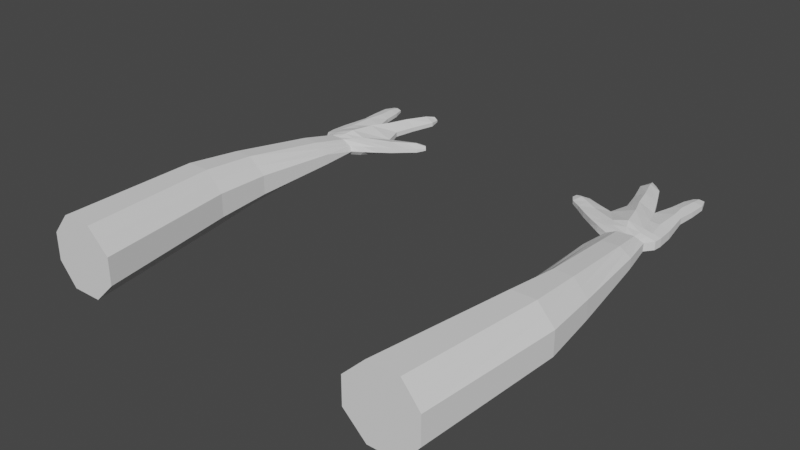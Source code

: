 # Source: Arms.blend  (saved by Blender 2.81.16; exported with 4.5.12 LTS)
import bpy
from mathutils import Matrix  # noqa: F401  (used for matrix-valued properties, if any)

bpy.ops.wm.read_factory_settings(use_empty=True)
scene = bpy.context.scene
scene.name = 'Scene'

# ---- collections
col_collection = bpy.data.collections.new('Collection'); scene.collection.children.link(col_collection)

# ---- world
world_world = bpy.data.worlds.new('World'); scene.world = world_world
world_world.use_nodes = True; world_world.node_tree.nodes.clear()
_N = world_world.node_tree.nodes; _L = world_world.node_tree.links
n0 = _N.new('ShaderNodeOutputWorld'); n0.name = 'World Output'; n0.location = (300, 300)
n1 = _N.new('ShaderNodeBackground'); n1.name = 'Background'; n1.location = (10, 300)
n1.inputs[0].default_value = (0.05088, 0.05088, 0.05088, 1.0)
_L.new(n1.outputs[0], n0.inputs[0])
n0.is_active_output = True
world_world.color = (0.05088, 0.05088, 0.05088)
world_world.use_sun_shadow = False
world_world.sun_shadow_jitter_overblur = 0.0

# ---- meshes
me_cube_001 = bpy.data.meshes.new('Cube.001')
me_cube_001.from_pydata([(-1.11, 0.02339, -0.3842), (-1.11, 0.02339, 0.3842), (-0.5718, 6.336, -0.1832), (-0.5718, 6.336, 0.09527), (0.7909, 0.02339, -0.3842), (0.7909, 0.02339, 0.3842), (1.589, 6.131, 0.09527), (-0.7849, -4.63, -0.4382), (-0.7849, -4.63, 0.4382), (1.496, -4.63, 0.4382), (1.496, -4.63, -0.4382), (-0.9252, 1.823, -0.3133), (-0.9252, 1.823, 0.3133), (0.7059, 1.823, -0.3133), (0.7059, 1.823, 0.3133), (-0.5611, 4.646, 0.1692), (0.8565, 4.511, -0.1692), (-0.5611, 4.646, -0.1692), (0.8565, 4.511, 0.1692), (1.589, 6.131, -0.09527), (-0.3314, 5.775, -0.1749), (0.8088, 5.666, 0.08706), (-0.3314, 5.775, 0.08706), (0.9019, 5.658, -0.08706), (-0.5459, 6.915, 0.09043), (-0.5459, 6.915, -0.1783), (1.998, 6.412, -0.09043), (1.998, 6.412, 0.09043), (2.834, 7.181, 0.02791), (2.687, 7.353, 0.0492), (0.9027, 6.196, -0.2716), (1.415, 6.998, 0.04603), (1.415, 6.998, -0.1339), (0.4854, 5.697, -0.3145), (0.4854, 5.697, 0.2266), (0.3497, 4.559, 0.4402), (0.3497, 4.559, -0.4402), (0.1383, 1.823, -0.8155), (0.1383, 1.823, 0.8155), (0.7736, -4.63, 1.141), (0.7736, -4.63, -1.141), (0.2129, 0.02339, 1.0), (0.2129, 0.02339, -1.0), (0.9027, 6.196, 0.2479), (2.834, 7.181, -0.02791), (2.687, 7.353, -0.0492), (-0.4193, 7.837, 0.09043), (-0.4193, 7.837, -0.1158), (1.216, 7.608, -0.09457), (1.216, 7.608, 0.06921), (-0.5601, 0.02339, 1.0), (-0.2146, -4.63, 1.141), (-0.4678, 1.823, -0.8155), (-0.2115, 4.613, -0.4402), (-0.04246, 5.747, -0.3145), (0.1274, 6.969, -0.2206), (-0.04246, 5.747, 0.2266), (-0.2115, 4.613, 0.4402), (-0.5601, 0.02339, -1.0), (-0.03151, 6.285, 0.2479), (-0.03151, 6.285, -0.2332), (-0.4678, 1.823, 0.8155), (0.1274, 6.969, 0.1692), (-0.2146, -4.63, -1.141), (0.3654, 7.688, -0.08668), (0.3654, 7.688, 0.06132), (1.534, 9.461, 0.01962), (1.534, 9.461, -0.04497), (1.263, 9.487, 0.01962), (1.263, 9.487, -0.04497), (-0.3905, 9.391, 0.03715), (-0.3905, 9.391, -0.0625), (-0.06054, 9.359, -0.05219), (-0.06054, 9.359, 0.02684), (0.1618, 8.38, -0.08229), (0.1618, 8.38, 0.05693), (-0.4804, 8.441, -0.1042), (-0.4804, 8.441, 0.07881), (1.377, 8.339, 0.06044), (0.6565, 8.407, 0.06044), (0.6565, 8.407, -0.08579), (1.377, 8.339, -0.08579), (2.352, 6.691, -0.07365), (2.352, 6.691, 0.07365), (1.97, 7.171, 0.06933), (1.97, 7.171, -0.06933), (-0.8349, 0.02339, 0.6921), (-0.4997, -4.63, 0.7894), (-0.6965, 1.823, -0.5644), (-0.3863, 4.629, -0.3047), (-0.1869, 5.761, -0.2447), (-0.2092, 6.942, -0.2508), (-0.3017, 6.311, -0.2595), (-0.1065, 7.799, -0.1882), (-0.1869, 5.761, 0.1568), (-0.3863, 4.629, 0.3047), (-0.8349, 0.02339, -0.6921), (-0.3017, 6.311, 0.1716), (-0.6965, 1.823, 0.5644), (-0.2092, 6.942, 0.1629), (-0.4997, -4.63, -0.7894), (-0.2124, 7.809, 0.1629), (-0.2255, 9.375, -0.09227), (-0.2255, 9.375, 0.06691), (-0.1593, 8.411, 0.142), (-0.1593, 8.411, -0.1673), (0.2215, 5.722, 0.2266), (0.0691, 4.586, 0.4402), (-0.08879, 0.02339, -1.0), (0.4356, 6.241, 0.3738), (-0.1648, 1.823, 0.8155), (0.6148, 6.981, 0.3612), (0.2795, -4.63, -1.141), (0.8533, 7.642, 0.3083), (-0.08879, 0.02339, 1.0), (0.2795, -4.63, 1.141), (-0.1648, 1.823, -0.8155), (0.0691, 4.586, -0.4402), (0.2215, 5.722, -0.3145), (0.5333, 6.989, -0.2267), (0.3484, 6.249, -0.2332), (0.7908, 7.648, -0.1322), (1.399, 9.474, 0.1095), (1.399, 9.474, -0.0823), (1.017, 8.373, -0.125), (1.047, 8.373, 0.2698), (1.598, 9.107, 0.05556), (1.598, 9.107, -0.08092), (0.9841, 9.165, 0.05556), (0.9841, 9.165, -0.08092), (1.291, 9.136, -0.1076), (1.291, 9.136, 0.2002), (0.0627, 8.98, -0.07315), (-0.5048, 9.034, -0.09151), (0.0627, 8.98, 0.0478), (-0.5048, 9.034, 0.06616), (-0.2211, 9.007, 0.1192), (-0.2211, 9.007, -0.1445), (1.236, 5.882, -0.09116), (0.751, 5.941, -0.2609), (-0.5422, 6.064, 0.09116), (-0.5422, 6.064, -0.179), (1.184, 5.887, 0.09116), (0.751, 5.941, 0.2373), (-0.07422, 6.02, -0.2786), (-0.07422, 6.02, 0.2373), (-0.3082, 6.042, -0.2521), (-0.3082, 6.042, 0.1642), (0.3384, 5.981, 0.3002), (0.28, 5.986, -0.29), (1.246, 6.164, 0.1716), (0.5019, 0.02339, -0.6921), (1.135, -4.63, -0.7894), (0.4221, 1.823, 0.5644), (0.6031, 4.535, 0.3047), (0.6471, 5.682, 0.1568), (1.763, 6.682, 0.1629), (2.761, 7.267, -0.07503), (2.761, 7.267, 0.07503), (1.763, 6.682, -0.2508), (0.6937, 5.677, -0.2447), (0.6031, 4.535, -0.3047), (0.4221, 1.823, -0.5644), (1.135, -4.63, 0.7894), (1.246, 6.164, -0.2595), (0.5019, 0.02339, 0.6921), (2.161, 6.931, -0.1629), (2.161, 6.931, 0.1629), (1.036, 5.914, 0.1642), (1.062, 5.912, -0.2521), (2.666, 6.913, -0.0561), (2.326, 7.322, -0.06933), (2.666, 6.913, 0.0561), (2.326, 7.322, 0.06933), (2.496, 7.118, -0.1629), (2.496, 7.118, 0.1629)], [], [(150, 6, 27, 156), (13, 14, 5, 4), (4, 5, 9, 10), (162, 13, 4, 151), (98, 12, 1, 86), (100, 87, 8, 7), (1, 0, 7, 8), (151, 4, 10, 152), (86, 1, 8, 87), (95, 15, 12, 98), (161, 16, 13, 162), (16, 18, 14, 13), (0, 1, 12, 11), (23, 21, 18, 16), (160, 23, 16, 161), (94, 22, 15, 95), (11, 12, 15, 17), (141, 140, 3, 2), (17, 15, 22, 20), (147, 140, 22, 94), (169, 138, 23, 160), (138, 142, 21, 23), (91, 25, 47, 93), (2, 3, 24, 25), (6, 19, 26, 27), (92, 2, 25, 91), (175, 172, 28, 158), (158, 28, 44, 157), (174, 171, 45, 157), (172, 170, 44, 28), (165, 41, 39, 163), (116, 37, 42, 108), (118, 33, 36, 117), (109, 43, 31, 111), (149, 139, 33, 118), (164, 30, 32, 159), (168, 143, 34, 155), (117, 36, 37, 116), (154, 35, 38, 153), (108, 42, 40, 112), (153, 38, 41, 165), (155, 34, 35, 154), (152, 163, 39, 40), (171, 173, 29, 45), (131, 126, 66, 122), (111, 31, 49, 113), (25, 24, 46, 47), (31, 32, 48, 49), (99, 62, 65, 101), (134, 132, 72, 73), (96, 58, 63, 100), (89, 53, 52, 88), (146, 144, 54, 90), (97, 59, 62, 99), (90, 54, 53, 89), (88, 52, 58, 96), (120, 60, 55, 119), (119, 55, 64, 121), (148, 145, 56, 106), (106, 56, 57, 107), (107, 57, 61, 110), (114, 50, 51, 115), (112, 115, 51, 63), (110, 61, 50, 114), (123, 122, 66, 67), (129, 128, 68, 69), (126, 127, 67, 66), (130, 129, 69, 123), (102, 103, 73, 72), (137, 133, 71, 102), (136, 134, 73, 103), (133, 135, 70, 71), (47, 46, 77, 76), (101, 65, 75, 104), (93, 47, 76, 105), (65, 64, 74, 75), (121, 64, 80, 124), (49, 48, 81, 78), (64, 65, 79, 80), (113, 49, 78, 125), (32, 31, 84, 85), (27, 26, 82, 83), (159, 32, 85, 166), (156, 27, 83, 167), (64, 93, 105, 74), (46, 101, 104, 77), (135, 136, 103, 70), (132, 137, 102, 72), (71, 70, 103, 102), (11, 88, 96, 0), (20, 90, 89, 17), (3, 97, 99, 24), (141, 146, 90, 20), (17, 89, 88, 11), (0, 96, 100, 7), (24, 99, 101, 46), (60, 92, 91, 55), (55, 91, 93, 64), (145, 147, 94, 56), (56, 94, 95, 57), (57, 95, 98, 61), (50, 86, 87, 51), (63, 51, 87, 100), (61, 98, 86, 50), (65, 113, 125, 79), (48, 121, 124, 81), (127, 130, 123, 67), (69, 68, 122, 123), (38, 110, 114, 41), (40, 39, 115, 112), (41, 114, 115, 39), (35, 107, 110, 38), (34, 106, 107, 35), (143, 148, 106, 34), (32, 119, 121, 48), (30, 120, 119, 32), (62, 111, 113, 65), (128, 131, 122, 68), (58, 108, 112, 63), (53, 117, 116, 52), (144, 149, 118, 54), (59, 109, 111, 62), (54, 118, 117, 53), (52, 116, 108, 58), (79, 125, 131, 128), (81, 124, 130, 127), (124, 80, 129, 130), (78, 81, 127, 126), (80, 79, 128, 129), (125, 78, 126, 131), (74, 105, 137, 132), (77, 104, 136, 135), (76, 77, 135, 133), (104, 75, 134, 136), (105, 76, 133, 137), (75, 74, 132, 134), (60, 120, 149, 144), (43, 109, 148, 143), (59, 97, 147, 145), (2, 92, 146, 141), (109, 59, 145, 148), (92, 60, 144, 146), (150, 43, 143, 168), (120, 30, 139, 149), (19, 6, 142, 138), (164, 19, 138, 169), (97, 3, 140, 147), (20, 22, 140, 141), (30, 164, 169, 139), (6, 150, 168, 142), (31, 156, 167, 84), (26, 159, 166, 82), (10, 9, 163, 152), (21, 155, 154, 18), (14, 153, 165, 5), (18, 154, 153, 14), (142, 168, 155, 21), (19, 164, 159, 26), (5, 165, 163, 9), (170, 174, 157, 44), (29, 158, 157, 45), (173, 175, 158, 29), (139, 169, 160, 33), (33, 160, 161, 36), (36, 161, 162, 37), (42, 151, 152, 40), (37, 162, 151, 42), (43, 150, 156, 31), (84, 167, 175, 173), (82, 166, 174, 170), (85, 84, 173, 171), (83, 82, 170, 172), (166, 85, 171, 174), (167, 83, 172, 175)])
_uv = me_cube_001.uv_layers.new(name='UVMap')
_uv.uv.foreach_set('vector', [0.6647, 0.5273, 0.625, 0.5273, 0.625, 0.5, 0.6875, 0.5, 0.375, 0.7042, 0.625, 0.7042, 0.625, 0.75, 0.375, 0.75, 0.375, 0.75, 0.625, 0.75, 0.625, 0.75, 0.375, 0.75, 0.3125, 0.7042, 0.375, 0.7042, 0.375, 0.75, 0.3125, 0.75, 0.8437, 0.7042, 0.875, 0.7042, 0.875, 0.75, 0.8437, 0.75, 0.375, 0.9688, 0.625, 0.9688, 0.625, 1.0, 0.375, 1.0, 0.625, 0.0, 0.375, 0.0, 0.375, 0.0, 0.625, 0.0, 0.3125, 0.75, 0.375, 0.75, 0.375, 0.75, 0.3125, 0.75, 0.8437, 0.75, 0.875, 0.75, 0.875, 0.75, 0.8437, 0.75, 0.8438, 0.5546, 0.875, 0.5546, 0.875, 0.7042, 0.8437, 0.7042, 0.3297, 0.5546, 0.375, 0.5546, 0.375, 0.7042, 0.3125, 0.7042, 0.375, 0.5546, 0.625, 0.5546, 0.625, 0.7042, 0.375, 0.7042, 0.375, 0.0, 0.625, 0.0, 0.625, 0.04579, 0.375, 0.04579, 0.375, 0.5409, 0.625, 0.5409, 0.625, 0.5546, 0.375, 0.5546, 0.3353, 0.5409, 0.375, 0.5409, 0.375, 0.5546, 0.3297, 0.5546, 0.8438, 0.5409, 0.875, 0.5409, 0.875, 0.5546, 0.8438, 0.5546, 0.375, 0.04579, 0.625, 0.04579, 0.625, 0.1954, 0.375, 0.1954, 0.375, 0.2159, 0.625, 0.2159, 0.625, 0.2227, 0.375, 0.2227, 0.375, 0.1954, 0.625, 0.1954, 0.625, 0.2091, 0.375, 0.2091, 0.8437, 0.5341, 0.875, 0.5341, 0.875, 0.5409, 0.8438, 0.5409, 0.3353, 0.5341, 0.375, 0.5341, 0.375, 0.5409, 0.3353, 0.5409, 0.375, 0.5341, 0.625, 0.5341, 0.625, 0.5409, 0.375, 0.5409, 0.1562, 0.5, 0.125, 0.5, 0.125, 0.5, 0.1562, 0.5, 0.375, 0.2227, 0.625, 0.2227, 0.625, 0.25, 0.375, 0.25, 0.625, 0.5273, 0.375, 0.5273, 0.375, 0.5, 0.625, 0.5, 0.1562, 0.5273, 0.125, 0.5273, 0.125, 0.5, 0.1562, 0.5, 0.6875, 0.5, 0.625, 0.5, 0.625, 0.5, 0.6875, 0.5, 0.6875, 0.5, 0.625, 0.5, 0.375, 0.5, 0.3125, 0.5, 0.3125, 0.5, 0.25, 0.5, 0.25, 0.5, 0.3125, 0.5, 0.625, 0.5, 0.375, 0.5, 0.375, 0.5, 0.625, 0.5, 0.6875, 0.75, 0.75, 0.75, 0.75, 0.75, 0.6875, 0.75, 0.2187, 0.7042, 0.25, 0.7042, 0.25, 0.75, 0.2187, 0.75, 0.2415, 0.5409, 0.2956, 0.5409, 0.2845, 0.5546, 0.236, 0.5546, 0.7585, 0.5273, 0.7044, 0.5273, 0.75, 0.5, 0.7812, 0.5, 0.2415, 0.5341, 0.2956, 0.5341, 0.2956, 0.5409, 0.2415, 0.5409, 0.3353, 0.5273, 0.2956, 0.5273, 0.25, 0.5, 0.3125, 0.5, 0.6647, 0.5341, 0.7044, 0.5341, 0.7044, 0.5409, 0.6647, 0.5409, 0.236, 0.5546, 0.2845, 0.5546, 0.25, 0.7042, 0.2187, 0.7042, 0.6703, 0.5546, 0.7155, 0.5546, 0.75, 0.7042, 0.6875, 0.7042, 0.2187, 0.75, 0.25, 0.75, 0.25, 0.75, 0.2188, 0.75, 0.6875, 0.7042, 0.75, 0.7042, 0.75, 0.75, 0.6875, 0.75, 0.6647, 0.5409, 0.7044, 0.5409, 0.7155, 0.5546, 0.6703, 0.5546, 0.375, 0.8125, 0.625, 0.8125, 0.625, 0.875, 0.375, 0.875, 0.25, 0.5, 0.75, 0.5, 0.75, 0.5, 0.25, 0.5, 0.7812, 0.5, 0.75, 0.5, 0.75, 0.5, 0.7812, 0.5, 0.7812, 0.5, 0.75, 0.5, 0.75, 0.5, 0.7812, 0.5, 0.375, 0.25, 0.625, 0.25, 0.625, 0.25, 0.375, 0.25, 0.75, 0.5, 0.25, 0.5, 0.25, 0.5, 0.75, 0.5, 0.8438, 0.5, 0.8125, 0.5, 0.8125, 0.5, 0.8437, 0.5, 0.8125, 0.5, 0.1875, 0.5, 0.1875, 0.5, 0.8125, 0.5, 0.1562, 0.75, 0.1875, 0.75, 0.1875, 0.75, 0.1562, 0.75, 0.1562, 0.5546, 0.1875, 0.5546, 0.1875, 0.7042, 0.1563, 0.7042, 0.1562, 0.5341, 0.1875, 0.5341, 0.1875, 0.5409, 0.1562, 0.5409, 0.8437, 0.5273, 0.8125, 0.5273, 0.8125, 0.5, 0.8438, 0.5, 0.1562, 0.5409, 0.1875, 0.5409, 0.1875, 0.5546, 0.1562, 0.5546, 0.1563, 0.7042, 0.1875, 0.7042, 0.1875, 0.75, 0.1562, 0.75, 0.2415, 0.5273, 0.1875, 0.5273, 0.1875, 0.5, 0.2187, 0.5, 0.2187, 0.5, 0.1875, 0.5, 0.1875, 0.5, 0.2188, 0.5, 0.7585, 0.5341, 0.8125, 0.5341, 0.8125, 0.5409, 0.7585, 0.5409, 0.7585, 0.5409, 0.8125, 0.5409, 0.8125, 0.5546, 0.764, 0.5546, 0.764, 0.5546, 0.8125, 0.5546, 0.8125, 0.7042, 0.7812, 0.7042, 0.7813, 0.75, 0.8125, 0.75, 0.8125, 0.75, 0.7812, 0.75, 0.375, 0.9062, 0.625, 0.9062, 0.625, 0.9375, 0.375, 0.9375, 0.7812, 0.7042, 0.8125, 0.7042, 0.8125, 0.75, 0.7813, 0.75, 0.2188, 0.5, 0.7812, 0.5, 0.75, 0.5, 0.25, 0.5, 0.1875, 0.5, 0.8125, 0.5, 0.8125, 0.5, 0.1875, 0.5, 0.75, 0.5, 0.25, 0.5, 0.25, 0.5, 0.75, 0.5, 0.2188, 0.5, 0.1875, 0.5, 0.1875, 0.5, 0.2188, 0.5, 0.1562, 0.5, 0.8437, 0.5, 0.8125, 0.5, 0.1875, 0.5, 0.1562, 0.5, 0.125, 0.5, 0.125, 0.5, 0.1562, 0.5, 0.8438, 0.5, 0.8125, 0.5, 0.8125, 0.5, 0.8437, 0.5, 0.375, 0.25, 0.625, 0.25, 0.625, 0.25, 0.375, 0.25, 0.375, 0.25, 0.625, 0.25, 0.625, 0.25, 0.375, 0.25, 0.8437, 0.5, 0.8125, 0.5, 0.8125, 0.5, 0.8438, 0.5, 0.1562, 0.5, 0.125, 0.5, 0.125, 0.5, 0.1563, 0.5, 0.8125, 0.5, 0.1875, 0.5, 0.1875, 0.5, 0.8125, 0.5, 0.2188, 0.5, 0.1875, 0.5, 0.1875, 0.5, 0.2188, 0.5, 0.75, 0.5, 0.25, 0.5, 0.25, 0.5, 0.75, 0.5, 0.1875, 0.5, 0.8125, 0.5, 0.8125, 0.5, 0.1875, 0.5, 0.7812, 0.5, 0.75, 0.5, 0.75, 0.5, 0.7812, 0.5, 0.25, 0.5, 0.75, 0.5, 0.75, 0.5, 0.25, 0.5, 0.625, 0.5, 0.375, 0.5, 0.375, 0.5, 0.625, 0.5, 0.3125, 0.5, 0.25, 0.5, 0.25, 0.5, 0.3125, 0.5, 0.6875, 0.5, 0.625, 0.5, 0.625, 0.5, 0.6875, 0.5, 0.1875, 0.5, 0.1562, 0.5, 0.1563, 0.5, 0.1875, 0.5, 0.875, 0.5, 0.8437, 0.5, 0.8438, 0.5, 0.875, 0.5, 0.875, 0.5, 0.8438, 0.5, 0.8437, 0.5, 0.875, 0.5, 0.1875, 0.5, 0.1562, 0.5, 0.1562, 0.5, 0.1875, 0.5, 0.125, 0.5, 0.875, 0.5, 0.8437, 0.5, 0.1562, 0.5, 0.125, 0.7042, 0.1563, 0.7042, 0.1562, 0.75, 0.125, 0.75, 0.125, 0.5409, 0.1562, 0.5409, 0.1562, 0.5546, 0.125, 0.5546, 0.875, 0.5273, 0.8437, 0.5273, 0.8438, 0.5, 0.875, 0.5, 0.125, 0.5341, 0.1562, 0.5341, 0.1562, 0.5409, 0.125, 0.5409, 0.125, 0.5546, 0.1562, 0.5546, 0.1563, 0.7042, 0.125, 0.7042, 0.125, 0.75, 0.1562, 0.75, 0.1562, 0.75, 0.125, 0.75, 0.875, 0.5, 0.8438, 0.5, 0.8437, 0.5, 0.875, 0.5, 0.1875, 0.5273, 0.1562, 0.5273, 0.1562, 0.5, 0.1875, 0.5, 0.1875, 0.5, 0.1562, 0.5, 0.1562, 0.5, 0.1875, 0.5, 0.8125, 0.5341, 0.8437, 0.5341, 0.8438, 0.5409, 0.8125, 0.5409, 0.8125, 0.5409, 0.8438, 0.5409, 0.8438, 0.5546, 0.8125, 0.5546, 0.8125, 0.5546, 0.8438, 0.5546, 0.8437, 0.7042, 0.8125, 0.7042, 0.8125, 0.75, 0.8437, 0.75, 0.8437, 0.75, 0.8125, 0.75, 0.375, 0.9375, 0.625, 0.9375, 0.625, 0.9688, 0.375, 0.9688, 0.8125, 0.7042, 0.8437, 0.7042, 0.8437, 0.75, 0.8125, 0.75, 0.8125, 0.5, 0.7812, 0.5, 0.7812, 0.5, 0.8125, 0.5, 0.25, 0.5, 0.2188, 0.5, 0.2188, 0.5, 0.25, 0.5, 0.25, 0.5, 0.2188, 0.5, 0.2188, 0.5, 0.25, 0.5, 0.1875, 0.5, 0.8125, 0.5, 0.7812, 0.5, 0.2188, 0.5, 0.75, 0.7042, 0.7812, 0.7042, 0.7813, 0.75, 0.75, 0.75, 0.375, 0.875, 0.625, 0.875, 0.625, 0.9062, 0.375, 0.9062, 0.75, 0.75, 0.7813, 0.75, 0.7812, 0.75, 0.75, 0.75, 0.7155, 0.5546, 0.764, 0.5546, 0.7812, 0.7042, 0.75, 0.7042, 0.7044, 0.5409, 0.7585, 0.5409, 0.764, 0.5546, 0.7155, 0.5546, 0.7044, 0.5341, 0.7585, 0.5341, 0.7585, 0.5409, 0.7044, 0.5409, 0.25, 0.5, 0.2187, 0.5, 0.2188, 0.5, 0.25, 0.5, 0.2956, 0.5273, 0.2415, 0.5273, 0.2187, 0.5, 0.25, 0.5, 0.8125, 0.5, 0.7812, 0.5, 0.7812, 0.5, 0.8125, 0.5, 0.8125, 0.5, 0.7812, 0.5, 0.7812, 0.5, 0.8125, 0.5, 0.1875, 0.75, 0.2187, 0.75, 0.2188, 0.75, 0.1875, 0.75, 0.1875, 0.5546, 0.236, 0.5546, 0.2187, 0.7042, 0.1875, 0.7042, 0.1875, 0.5341, 0.2415, 0.5341, 0.2415, 0.5409, 0.1875, 0.5409, 0.8125, 0.5273, 0.7585, 0.5273, 0.7812, 0.5, 0.8125, 0.5, 0.1875, 0.5409, 0.2415, 0.5409, 0.236, 0.5546, 0.1875, 0.5546, 0.1875, 0.7042, 0.2187, 0.7042, 0.2187, 0.75, 0.1875, 0.75, 0.8125, 0.5, 0.7812, 0.5, 0.7812, 0.5, 0.8125, 0.5, 0.25, 0.5, 0.2188, 0.5, 0.2188, 0.5, 0.25, 0.5, 0.2188, 0.5, 0.1875, 0.5, 0.1875, 0.5, 0.2188, 0.5, 0.75, 0.5, 0.25, 0.5, 0.25, 0.5, 0.75, 0.5, 0.1875, 0.5, 0.8125, 0.5, 0.8125, 0.5, 0.1875, 0.5, 0.7812, 0.5, 0.75, 0.5, 0.75, 0.5, 0.7812, 0.5, 0.1875, 0.5, 0.1563, 0.5, 0.1562, 0.5, 0.1875, 0.5, 0.875, 0.5, 0.8438, 0.5, 0.8438, 0.5, 0.875, 0.5, 0.375, 0.25, 0.625, 0.25, 0.625, 0.25, 0.375, 0.25, 0.8438, 0.5, 0.8125, 0.5, 0.8125, 0.5, 0.8438, 0.5, 0.1563, 0.5, 0.125, 0.5, 0.125, 0.5, 0.1562, 0.5, 0.8125, 0.5, 0.1875, 0.5, 0.1875, 0.5, 0.8125, 0.5, 0.1875, 0.5273, 0.2415, 0.5273, 0.2415, 0.5341, 0.1875, 0.5341, 0.7044, 0.5273, 0.7585, 0.5273, 0.7585, 0.5341, 0.7044, 0.5341, 0.8125, 0.5273, 0.8437, 0.5273, 0.8437, 0.5341, 0.8125, 0.5341, 0.125, 0.5273, 0.1562, 0.5273, 0.1562, 0.5341, 0.125, 0.5341, 0.7585, 0.5273, 0.8125, 0.5273, 0.8125, 0.5341, 0.7585, 0.5341, 0.1562, 0.5273, 0.1875, 0.5273, 0.1875, 0.5341, 0.1562, 0.5341, 0.6647, 0.5273, 0.7044, 0.5273, 0.7044, 0.5341, 0.6647, 0.5341, 0.2415, 0.5273, 0.2956, 0.5273, 0.2956, 0.5341, 0.2415, 0.5341, 0.375, 0.5273, 0.625, 0.5273, 0.625, 0.5341, 0.375, 0.5341, 0.3353, 0.5273, 0.375, 0.5273, 0.375, 0.5341, 0.3353, 0.5341, 0.8437, 0.5273, 0.875, 0.5273, 0.875, 0.5341, 0.8437, 0.5341, 0.375, 0.2091, 0.625, 0.2091, 0.625, 0.2159, 0.375, 0.2159, 0.2956, 0.5273, 0.3353, 0.5273, 0.3353, 0.5341, 0.2956, 0.5341, 0.625, 0.5273, 0.6647, 0.5273, 0.6647, 0.5341, 0.625, 0.5341, 0.75, 0.5, 0.6875, 0.5, 0.6875, 0.5, 0.75, 0.5, 0.375, 0.5, 0.3125, 0.5, 0.3125, 0.5, 0.375, 0.5, 0.375, 0.75, 0.625, 0.75, 0.625, 0.8125, 0.375, 0.8125, 0.625, 0.5409, 0.6647, 0.5409, 0.6703, 0.5546, 0.625, 0.5546, 0.625, 0.7042, 0.6875, 0.7042, 0.6875, 0.75, 0.625, 0.75, 0.625, 0.5546, 0.6703, 0.5546, 0.6875, 0.7042, 0.625, 0.7042, 0.625, 0.5341, 0.6647, 0.5341, 0.6647, 0.5409, 0.625, 0.5409, 0.375, 0.5273, 0.3353, 0.5273, 0.3125, 0.5, 0.375, 0.5, 0.625, 0.75, 0.6875, 0.75, 0.6875, 0.75, 0.625, 0.75, 0.375, 0.5, 0.3125, 0.5, 0.3125, 0.5, 0.375, 0.5, 0.75, 0.5, 0.6875, 0.5, 0.3125, 0.5, 0.25, 0.5, 0.75, 0.5, 0.6875, 0.5, 0.6875, 0.5, 0.75, 0.5, 0.2956, 0.5341, 0.3353, 0.5341, 0.3353, 0.5409, 0.2956, 0.5409, 0.2956, 0.5409, 0.3353, 0.5409, 0.3297, 0.5546, 0.2845, 0.5546, 0.2845, 0.5546, 0.3297, 0.5546, 0.3125, 0.7042, 0.25, 0.7042, 0.25, 0.75, 0.3125, 0.75, 0.3125, 0.75, 0.25, 0.75, 0.25, 0.7042, 0.3125, 0.7042, 0.3125, 0.75, 0.25, 0.75, 0.7044, 0.5273, 0.6647, 0.5273, 0.6875, 0.5, 0.75, 0.5, 0.75, 0.5, 0.6875, 0.5, 0.6875, 0.5, 0.75, 0.5, 0.375, 0.5, 0.3125, 0.5, 0.3125, 0.5, 0.375, 0.5, 0.25, 0.5, 0.75, 0.5, 0.75, 0.5, 0.25, 0.5, 0.625, 0.5, 0.375, 0.5, 0.375, 0.5, 0.625, 0.5, 0.3125, 0.5, 0.25, 0.5, 0.25, 0.5, 0.3125, 0.5, 0.6875, 0.5, 0.625, 0.5, 0.625, 0.5, 0.6875, 0.5])
me_cube_001.use_remesh_fix_poles = True
me_cube_001.use_remesh_preserve_attributes = False
me_cube_001.use_mirror_vertex_groups = False
me_cube_001.update()
me_cube_002 = bpy.data.meshes.new('Cube.002')
me_cube_002.from_pydata([(12.55, 0.02339, -0.3842), (12.55, 0.02339, 0.3842), (12.01, 6.336, -0.1832), (12.01, 6.336, 0.09527), (10.64, 0.02339, -0.3842), (10.64, 0.02339, 0.3842), (9.846, 6.131, 0.09527), (12.22, -4.63, -0.4382), (12.22, -4.63, 0.4382), (9.939, -4.63, 0.4382), (9.939, -4.63, -0.4382), (12.36, 1.823, -0.3133), (12.36, 1.823, 0.3133), (10.73, 1.823, -0.3133), (10.73, 1.823, 0.3133), (12.0, 4.646, 0.1692), (10.58, 4.511, -0.1692), (12.0, 4.646, -0.1692), (10.58, 4.511, 0.1692), (9.846, 6.131, -0.09527), (11.77, 5.775, -0.1749), (10.63, 5.666, 0.08706), (11.77, 5.775, 0.08706), (10.53, 5.658, -0.08706), (11.98, 6.915, 0.09043), (11.98, 6.915, -0.1783), (9.437, 6.412, -0.09043), (9.437, 6.412, 0.09043), (8.601, 7.181, 0.02791), (8.748, 7.353, 0.0492), (10.53, 6.196, -0.2716), (10.02, 6.998, 0.04603), (10.02, 6.998, -0.1339), (10.95, 5.697, -0.3145), (10.95, 5.697, 0.2266), (11.09, 4.559, 0.4402), (11.09, 4.559, -0.4402), (11.3, 1.823, -0.8155), (11.3, 1.823, 0.8155), (10.66, -4.63, 1.141), (10.66, -4.63, -1.141), (11.22, 0.02339, 1.0), (11.22, 0.02339, -1.0), (10.53, 6.196, 0.2479), (8.601, 7.181, -0.02791), (8.748, 7.353, -0.0492), (11.85, 7.837, 0.09043), (11.85, 7.837, -0.1158), (10.22, 7.608, -0.09457), (10.22, 7.608, 0.06921), (12.0, 0.02339, 1.0), (11.65, -4.63, 1.141), (11.9, 1.823, -0.8155), (11.65, 4.613, -0.4402), (11.48, 5.747, -0.3145), (11.31, 6.969, -0.2206), (11.48, 5.747, 0.2266), (11.65, 4.613, 0.4402), (12.0, 0.02339, -1.0), (11.47, 6.285, 0.2479), (11.47, 6.285, -0.2332), (11.9, 1.823, 0.8155), (11.31, 6.969, 0.1692), (11.65, -4.63, -1.141), (11.07, 7.688, -0.08668), (11.07, 7.688, 0.06132), (9.902, 9.461, 0.01962), (9.902, 9.461, -0.04497), (10.17, 9.487, 0.01962), (10.17, 9.487, -0.04497), (11.83, 9.391, 0.03715), (11.83, 9.391, -0.0625), (11.5, 9.359, -0.05219), (11.5, 9.359, 0.02684), (11.27, 8.38, -0.08229), (11.27, 8.38, 0.05693), (11.92, 8.441, -0.1042), (11.92, 8.441, 0.07881), (10.06, 8.339, 0.06044), (10.78, 8.407, 0.06044), (10.78, 8.407, -0.08579), (10.06, 8.339, -0.08579), (9.084, 6.691, -0.07365), (9.084, 6.691, 0.07365), (9.466, 7.171, 0.06933), (9.466, 7.171, -0.06933), (12.27, 0.02339, 0.6921), (11.94, -4.63, 0.7894), (12.13, 1.823, -0.5644), (11.82, 4.629, -0.3047), (11.62, 5.761, -0.2447), (11.64, 6.942, -0.2508), (11.74, 6.311, -0.2595), (11.54, 7.799, -0.1882), (11.62, 5.761, 0.1568), (11.82, 4.629, 0.3047), (12.27, 0.02339, -0.6921), (11.74, 6.311, 0.1716), (12.13, 1.823, 0.5644), (11.64, 6.942, 0.1629), (11.94, -4.63, -0.7894), (11.65, 7.809, 0.1629), (11.66, 9.375, -0.09227), (11.66, 9.375, 0.06691), (11.59, 8.411, 0.142), (11.59, 8.411, -0.1673), (11.21, 5.722, 0.2266), (11.37, 4.586, 0.4402), (11.52, 0.02339, -1.0), (11.0, 6.241, 0.3738), (11.6, 1.823, 0.8155), (10.82, 6.981, 0.3612), (11.16, -4.63, -1.141), (10.58, 7.642, 0.3083), (11.52, 0.02339, 1.0), (11.16, -4.63, 1.141), (11.6, 1.823, -0.8155), (11.37, 4.586, -0.4402), (11.21, 5.722, -0.3145), (10.9, 6.989, -0.2267), (11.09, 6.249, -0.2332), (10.64, 7.648, -0.1322), (10.04, 9.474, 0.1095), (10.04, 9.474, -0.0823), (10.42, 8.373, -0.125), (10.39, 8.373, 0.2698), (9.837, 9.107, 0.05556), (9.837, 9.107, -0.08092), (10.45, 9.165, 0.05556), (10.45, 9.165, -0.08092), (10.14, 9.136, -0.1076), (10.14, 9.136, 0.2002), (11.37, 8.98, -0.07315), (11.94, 9.034, -0.09151), (11.37, 8.98, 0.0478), (11.94, 9.034, 0.06616), (11.66, 9.007, 0.1192), (11.66, 9.007, -0.1445), (10.2, 5.882, -0.09116), (10.68, 5.941, -0.2609), (11.98, 6.064, 0.09116), (11.98, 6.064, -0.179), (10.25, 5.887, 0.09116), (10.68, 5.941, 0.2373), (11.51, 6.02, -0.2786), (11.51, 6.02, 0.2373), (11.74, 6.042, -0.2521), (11.74, 6.042, 0.1642), (11.1, 5.981, 0.3002), (11.16, 5.986, -0.29), (10.19, 6.164, 0.1716), (10.93, 0.02339, -0.6921), (10.3, -4.63, -0.7894), (11.01, 1.823, 0.5644), (10.83, 4.535, 0.3047), (10.79, 5.682, 0.1568), (9.673, 6.682, 0.1629), (8.675, 7.267, -0.07503), (8.675, 7.267, 0.07503), (9.673, 6.682, -0.2508), (10.74, 5.677, -0.2447), (10.83, 4.535, -0.3047), (11.01, 1.823, -0.5644), (10.3, -4.63, 0.7894), (10.19, 6.164, -0.2595), (10.93, 0.02339, 0.6921), (9.275, 6.931, -0.1629), (9.275, 6.931, 0.1629), (10.4, 5.914, 0.1642), (10.37, 5.912, -0.2521), (8.77, 6.913, -0.0561), (9.11, 7.322, -0.06933), (8.77, 6.913, 0.0561), (9.11, 7.322, 0.06933), (8.94, 7.118, -0.1629), (8.94, 7.118, 0.1629)], [], [(150, 156, 27, 6), (13, 4, 5, 14), (4, 10, 9, 5), (162, 151, 4, 13), (98, 86, 1, 12), (100, 7, 8, 87), (1, 8, 7, 0), (151, 152, 10, 4), (86, 87, 8, 1), (95, 98, 12, 15), (161, 162, 13, 16), (16, 13, 14, 18), (0, 11, 12, 1), (23, 16, 18, 21), (160, 161, 16, 23), (94, 95, 15, 22), (11, 17, 15, 12), (141, 2, 3, 140), (17, 20, 22, 15), (147, 94, 22, 140), (169, 160, 23, 138), (138, 23, 21, 142), (91, 93, 47, 25), (2, 25, 24, 3), (6, 27, 26, 19), (92, 91, 25, 2), (175, 158, 28, 172), (158, 157, 44, 28), (174, 157, 45, 171), (172, 28, 44, 170), (165, 163, 39, 41), (116, 108, 42, 37), (118, 117, 36, 33), (109, 111, 31, 43), (149, 118, 33, 139), (164, 159, 32, 30), (168, 155, 34, 143), (117, 116, 37, 36), (154, 153, 38, 35), (108, 112, 40, 42), (153, 165, 41, 38), (155, 154, 35, 34), (152, 40, 39, 163), (171, 45, 29, 173), (131, 122, 66, 126), (111, 113, 49, 31), (25, 47, 46, 24), (31, 49, 48, 32), (99, 101, 65, 62), (134, 73, 72, 132), (96, 100, 63, 58), (89, 88, 52, 53), (146, 90, 54, 144), (97, 99, 62, 59), (90, 89, 53, 54), (88, 96, 58, 52), (120, 119, 55, 60), (119, 121, 64, 55), (148, 106, 56, 145), (106, 107, 57, 56), (107, 110, 61, 57), (114, 115, 51, 50), (112, 63, 51, 115), (110, 114, 50, 61), (123, 67, 66, 122), (129, 69, 68, 128), (126, 66, 67, 127), (130, 123, 69, 129), (102, 72, 73, 103), (137, 102, 71, 133), (136, 103, 73, 134), (133, 71, 70, 135), (47, 76, 77, 46), (101, 104, 75, 65), (93, 105, 76, 47), (65, 75, 74, 64), (121, 124, 80, 64), (49, 78, 81, 48), (64, 80, 79, 65), (113, 125, 78, 49), (32, 85, 84, 31), (27, 83, 82, 26), (159, 166, 85, 32), (156, 167, 83, 27), (64, 74, 105, 93), (46, 77, 104, 101), (135, 70, 103, 136), (132, 72, 102, 137), (71, 102, 103, 70), (11, 0, 96, 88), (20, 17, 89, 90), (3, 24, 99, 97), (141, 20, 90, 146), (17, 11, 88, 89), (0, 7, 100, 96), (24, 46, 101, 99), (60, 55, 91, 92), (55, 64, 93, 91), (145, 56, 94, 147), (56, 57, 95, 94), (57, 61, 98, 95), (50, 51, 87, 86), (63, 100, 87, 51), (61, 50, 86, 98), (65, 79, 125, 113), (48, 81, 124, 121), (127, 67, 123, 130), (69, 123, 122, 68), (38, 41, 114, 110), (40, 112, 115, 39), (41, 39, 115, 114), (35, 38, 110, 107), (34, 35, 107, 106), (143, 34, 106, 148), (32, 48, 121, 119), (30, 32, 119, 120), (62, 65, 113, 111), (128, 68, 122, 131), (58, 63, 112, 108), (53, 52, 116, 117), (144, 54, 118, 149), (59, 62, 111, 109), (54, 53, 117, 118), (52, 58, 108, 116), (79, 128, 131, 125), (81, 127, 130, 124), (124, 130, 129, 80), (78, 126, 127, 81), (80, 129, 128, 79), (125, 131, 126, 78), (74, 132, 137, 105), (77, 135, 136, 104), (76, 133, 135, 77), (104, 136, 134, 75), (105, 137, 133, 76), (75, 134, 132, 74), (60, 144, 149, 120), (43, 143, 148, 109), (59, 145, 147, 97), (2, 141, 146, 92), (109, 148, 145, 59), (92, 146, 144, 60), (150, 168, 143, 43), (120, 149, 139, 30), (19, 138, 142, 6), (164, 169, 138, 19), (97, 147, 140, 3), (20, 141, 140, 22), (30, 139, 169, 164), (6, 142, 168, 150), (31, 84, 167, 156), (26, 82, 166, 159), (10, 152, 163, 9), (21, 18, 154, 155), (14, 5, 165, 153), (18, 14, 153, 154), (142, 21, 155, 168), (19, 26, 159, 164), (5, 9, 163, 165), (170, 44, 157, 174), (29, 45, 157, 158), (173, 29, 158, 175), (139, 33, 160, 169), (33, 36, 161, 160), (36, 37, 162, 161), (42, 40, 152, 151), (37, 42, 151, 162), (43, 31, 156, 150), (84, 173, 175, 167), (82, 170, 174, 166), (85, 171, 173, 84), (83, 172, 170, 82), (166, 174, 171, 85), (167, 175, 172, 83)])
_uv = me_cube_002.uv_layers.new(name='UVMap')
_uv.uv.foreach_set('vector', [0.6647, 0.5273, 0.6875, 0.5, 0.625, 0.5, 0.625, 0.5273, 0.375, 0.7042, 0.375, 0.75, 0.625, 0.75, 0.625, 0.7042, 0.375, 0.75, 0.375, 0.75, 0.625, 0.75, 0.625, 0.75, 0.3125, 0.7042, 0.3125, 0.75, 0.375, 0.75, 0.375, 0.7042, 0.8437, 0.7042, 0.8437, 0.75, 0.875, 0.75, 0.875, 0.7042, 0.375, 0.9688, 0.375, 1.0, 0.625, 1.0, 0.625, 0.9688, 0.625, 0.0, 0.625, 0.0, 0.375, 0.0, 0.375, 0.0, 0.3125, 0.75, 0.3125, 0.75, 0.375, 0.75, 0.375, 0.75, 0.8437, 0.75, 0.8437, 0.75, 0.875, 0.75, 0.875, 0.75, 0.8438, 0.5546, 0.8437, 0.7042, 0.875, 0.7042, 0.875, 0.5546, 0.3297, 0.5546, 0.3125, 0.7042, 0.375, 0.7042, 0.375, 0.5546, 0.375, 0.5546, 0.375, 0.7042, 0.625, 0.7042, 0.625, 0.5546, 0.375, 0.0, 0.375, 0.04579, 0.625, 0.04579, 0.625, 0.0, 0.375, 0.5409, 0.375, 0.5546, 0.625, 0.5546, 0.625, 0.5409, 0.3353, 0.5409, 0.3297, 0.5546, 0.375, 0.5546, 0.375, 0.5409, 0.8438, 0.5409, 0.8438, 0.5546, 0.875, 0.5546, 0.875, 0.5409, 0.375, 0.04579, 0.375, 0.1954, 0.625, 0.1954, 0.625, 0.04579, 0.375, 0.2159, 0.375, 0.2227, 0.625, 0.2227, 0.625, 0.2159, 0.375, 0.1954, 0.375, 0.2091, 0.625, 0.2091, 0.625, 0.1954, 0.8437, 0.5341, 0.8438, 0.5409, 0.875, 0.5409, 0.875, 0.5341, 0.3353, 0.5341, 0.3353, 0.5409, 0.375, 0.5409, 0.375, 0.5341, 0.375, 0.5341, 0.375, 0.5409, 0.625, 0.5409, 0.625, 0.5341, 0.1562, 0.5, 0.1562, 0.5, 0.125, 0.5, 0.125, 0.5, 0.375, 0.2227, 0.375, 0.25, 0.625, 0.25, 0.625, 0.2227, 0.625, 0.5273, 0.625, 0.5, 0.375, 0.5, 0.375, 0.5273, 0.1562, 0.5273, 0.1562, 0.5, 0.125, 0.5, 0.125, 0.5273, 0.6875, 0.5, 0.6875, 0.5, 0.625, 0.5, 0.625, 0.5, 0.6875, 0.5, 0.3125, 0.5, 0.375, 0.5, 0.625, 0.5, 0.3125, 0.5, 0.3125, 0.5, 0.25, 0.5, 0.25, 0.5, 0.625, 0.5, 0.625, 0.5, 0.375, 0.5, 0.375, 0.5, 0.6875, 0.75, 0.6875, 0.75, 0.75, 0.75, 0.75, 0.75, 0.2187, 0.7042, 0.2187, 0.75, 0.25, 0.75, 0.25, 0.7042, 0.2415, 0.5409, 0.236, 0.5546, 0.2845, 0.5546, 0.2956, 0.5409, 0.7585, 0.5273, 0.7812, 0.5, 0.75, 0.5, 0.7044, 0.5273, 0.2415, 0.5341, 0.2415, 0.5409, 0.2956, 0.5409, 0.2956, 0.5341, 0.3353, 0.5273, 0.3125, 0.5, 0.25, 0.5, 0.2956, 0.5273, 0.6647, 0.5341, 0.6647, 0.5409, 0.7044, 0.5409, 0.7044, 0.5341, 0.236, 0.5546, 0.2187, 0.7042, 0.25, 0.7042, 0.2845, 0.5546, 0.6703, 0.5546, 0.6875, 0.7042, 0.75, 0.7042, 0.7155, 0.5546, 0.2187, 0.75, 0.2188, 0.75, 0.25, 0.75, 0.25, 0.75, 0.6875, 0.7042, 0.6875, 0.75, 0.75, 0.75, 0.75, 0.7042, 0.6647, 0.5409, 0.6703, 0.5546, 0.7155, 0.5546, 0.7044, 0.5409, 0.375, 0.8125, 0.375, 0.875, 0.625, 0.875, 0.625, 0.8125, 0.25, 0.5, 0.25, 0.5, 0.75, 0.5, 0.75, 0.5, 0.7812, 0.5, 0.7812, 0.5, 0.75, 0.5, 0.75, 0.5, 0.7812, 0.5, 0.7812, 0.5, 0.75, 0.5, 0.75, 0.5, 0.375, 0.25, 0.375, 0.25, 0.625, 0.25, 0.625, 0.25, 0.75, 0.5, 0.75, 0.5, 0.25, 0.5, 0.25, 0.5, 0.8438, 0.5, 0.8437, 0.5, 0.8125, 0.5, 0.8125, 0.5, 0.8125, 0.5, 0.8125, 0.5, 0.1875, 0.5, 0.1875, 0.5, 0.1562, 0.75, 0.1562, 0.75, 0.1875, 0.75, 0.1875, 0.75, 0.1562, 0.5546, 0.1563, 0.7042, 0.1875, 0.7042, 0.1875, 0.5546, 0.1562, 0.5341, 0.1562, 0.5409, 0.1875, 0.5409, 0.1875, 0.5341, 0.8437, 0.5273, 0.8438, 0.5, 0.8125, 0.5, 0.8125, 0.5273, 0.1562, 0.5409, 0.1562, 0.5546, 0.1875, 0.5546, 0.1875, 0.5409, 0.1563, 0.7042, 0.1562, 0.75, 0.1875, 0.75, 0.1875, 0.7042, 0.2415, 0.5273, 0.2187, 0.5, 0.1875, 0.5, 0.1875, 0.5273, 0.2187, 0.5, 0.2188, 0.5, 0.1875, 0.5, 0.1875, 0.5, 0.7585, 0.5341, 0.7585, 0.5409, 0.8125, 0.5409, 0.8125, 0.5341, 0.7585, 0.5409, 0.764, 0.5546, 0.8125, 0.5546, 0.8125, 0.5409, 0.764, 0.5546, 0.7812, 0.7042, 0.8125, 0.7042, 0.8125, 0.5546, 0.7813, 0.75, 0.7812, 0.75, 0.8125, 0.75, 0.8125, 0.75, 0.375, 0.9062, 0.375, 0.9375, 0.625, 0.9375, 0.625, 0.9062, 0.7812, 0.7042, 0.7813, 0.75, 0.8125, 0.75, 0.8125, 0.7042, 0.2188, 0.5, 0.25, 0.5, 0.75, 0.5, 0.7812, 0.5, 0.1875, 0.5, 0.1875, 0.5, 0.8125, 0.5, 0.8125, 0.5, 0.75, 0.5, 0.75, 0.5, 0.25, 0.5, 0.25, 0.5, 0.2188, 0.5, 0.2188, 0.5, 0.1875, 0.5, 0.1875, 0.5, 0.1562, 0.5, 0.1875, 0.5, 0.8125, 0.5, 0.8437, 0.5, 0.1562, 0.5, 0.1562, 0.5, 0.125, 0.5, 0.125, 0.5, 0.8438, 0.5, 0.8437, 0.5, 0.8125, 0.5, 0.8125, 0.5, 0.375, 0.25, 0.375, 0.25, 0.625, 0.25, 0.625, 0.25, 0.375, 0.25, 0.375, 0.25, 0.625, 0.25, 0.625, 0.25, 0.8437, 0.5, 0.8438, 0.5, 0.8125, 0.5, 0.8125, 0.5, 0.1562, 0.5, 0.1563, 0.5, 0.125, 0.5, 0.125, 0.5, 0.8125, 0.5, 0.8125, 0.5, 0.1875, 0.5, 0.1875, 0.5, 0.2188, 0.5, 0.2188, 0.5, 0.1875, 0.5, 0.1875, 0.5, 0.75, 0.5, 0.75, 0.5, 0.25, 0.5, 0.25, 0.5, 0.1875, 0.5, 0.1875, 0.5, 0.8125, 0.5, 0.8125, 0.5, 0.7812, 0.5, 0.7812, 0.5, 0.75, 0.5, 0.75, 0.5, 0.25, 0.5, 0.25, 0.5, 0.75, 0.5, 0.75, 0.5, 0.625, 0.5, 0.625, 0.5, 0.375, 0.5, 0.375, 0.5, 0.3125, 0.5, 0.3125, 0.5, 0.25, 0.5, 0.25, 0.5, 0.6875, 0.5, 0.6875, 0.5, 0.625, 0.5, 0.625, 0.5, 0.1875, 0.5, 0.1875, 0.5, 0.1563, 0.5, 0.1562, 0.5, 0.875, 0.5, 0.875, 0.5, 0.8438, 0.5, 0.8437, 0.5, 0.875, 0.5, 0.875, 0.5, 0.8437, 0.5, 0.8438, 0.5, 0.1875, 0.5, 0.1875, 0.5, 0.1562, 0.5, 0.1562, 0.5, 0.125, 0.5, 0.1562, 0.5, 0.8437, 0.5, 0.875, 0.5, 0.125, 0.7042, 0.125, 0.75, 0.1562, 0.75, 0.1563, 0.7042, 0.125, 0.5409, 0.125, 0.5546, 0.1562, 0.5546, 0.1562, 0.5409, 0.875, 0.5273, 0.875, 0.5, 0.8438, 0.5, 0.8437, 0.5273, 0.125, 0.5341, 0.125, 0.5409, 0.1562, 0.5409, 0.1562, 0.5341, 0.125, 0.5546, 0.125, 0.7042, 0.1563, 0.7042, 0.1562, 0.5546, 0.125, 0.75, 0.125, 0.75, 0.1562, 0.75, 0.1562, 0.75, 0.875, 0.5, 0.875, 0.5, 0.8437, 0.5, 0.8438, 0.5, 0.1875, 0.5273, 0.1875, 0.5, 0.1562, 0.5, 0.1562, 0.5273, 0.1875, 0.5, 0.1875, 0.5, 0.1562, 0.5, 0.1562, 0.5, 0.8125, 0.5341, 0.8125, 0.5409, 0.8438, 0.5409, 0.8437, 0.5341, 0.8125, 0.5409, 0.8125, 0.5546, 0.8438, 0.5546, 0.8438, 0.5409, 0.8125, 0.5546, 0.8125, 0.7042, 0.8437, 0.7042, 0.8438, 0.5546, 0.8125, 0.75, 0.8125, 0.75, 0.8437, 0.75, 0.8437, 0.75, 0.375, 0.9375, 0.375, 0.9688, 0.625, 0.9688, 0.625, 0.9375, 0.8125, 0.7042, 0.8125, 0.75, 0.8437, 0.75, 0.8437, 0.7042, 0.8125, 0.5, 0.8125, 0.5, 0.7812, 0.5, 0.7812, 0.5, 0.25, 0.5, 0.25, 0.5, 0.2188, 0.5, 0.2188, 0.5, 0.25, 0.5, 0.25, 0.5, 0.2188, 0.5, 0.2188, 0.5, 0.1875, 0.5, 0.2188, 0.5, 0.7812, 0.5, 0.8125, 0.5, 0.75, 0.7042, 0.75, 0.75, 0.7813, 0.75, 0.7812, 0.7042, 0.375, 0.875, 0.375, 0.9062, 0.625, 0.9062, 0.625, 0.875, 0.75, 0.75, 0.75, 0.75, 0.7812, 0.75, 0.7813, 0.75, 0.7155, 0.5546, 0.75, 0.7042, 0.7812, 0.7042, 0.764, 0.5546, 0.7044, 0.5409, 0.7155, 0.5546, 0.764, 0.5546, 0.7585, 0.5409, 0.7044, 0.5341, 0.7044, 0.5409, 0.7585, 0.5409, 0.7585, 0.5341, 0.25, 0.5, 0.25, 0.5, 0.2188, 0.5, 0.2187, 0.5, 0.2956, 0.5273, 0.25, 0.5, 0.2187, 0.5, 0.2415, 0.5273, 0.8125, 0.5, 0.8125, 0.5, 0.7812, 0.5, 0.7812, 0.5, 0.8125, 0.5, 0.8125, 0.5, 0.7812, 0.5, 0.7812, 0.5, 0.1875, 0.75, 0.1875, 0.75, 0.2188, 0.75, 0.2187, 0.75, 0.1875, 0.5546, 0.1875, 0.7042, 0.2187, 0.7042, 0.236, 0.5546, 0.1875, 0.5341, 0.1875, 0.5409, 0.2415, 0.5409, 0.2415, 0.5341, 0.8125, 0.5273, 0.8125, 0.5, 0.7812, 0.5, 0.7585, 0.5273, 0.1875, 0.5409, 0.1875, 0.5546, 0.236, 0.5546, 0.2415, 0.5409, 0.1875, 0.7042, 0.1875, 0.75, 0.2187, 0.75, 0.2187, 0.7042, 0.8125, 0.5, 0.8125, 0.5, 0.7812, 0.5, 0.7812, 0.5, 0.25, 0.5, 0.25, 0.5, 0.2188, 0.5, 0.2188, 0.5, 0.2188, 0.5, 0.2188, 0.5, 0.1875, 0.5, 0.1875, 0.5, 0.75, 0.5, 0.75, 0.5, 0.25, 0.5, 0.25, 0.5, 0.1875, 0.5, 0.1875, 0.5, 0.8125, 0.5, 0.8125, 0.5, 0.7812, 0.5, 0.7812, 0.5, 0.75, 0.5, 0.75, 0.5, 0.1875, 0.5, 0.1875, 0.5, 0.1562, 0.5, 0.1563, 0.5, 0.875, 0.5, 0.875, 0.5, 0.8438, 0.5, 0.8438, 0.5, 0.375, 0.25, 0.375, 0.25, 0.625, 0.25, 0.625, 0.25, 0.8438, 0.5, 0.8438, 0.5, 0.8125, 0.5, 0.8125, 0.5, 0.1563, 0.5, 0.1562, 0.5, 0.125, 0.5, 0.125, 0.5, 0.8125, 0.5, 0.8125, 0.5, 0.1875, 0.5, 0.1875, 0.5, 0.1875, 0.5273, 0.1875, 0.5341, 0.2415, 0.5341, 0.2415, 0.5273, 0.7044, 0.5273, 0.7044, 0.5341, 0.7585, 0.5341, 0.7585, 0.5273, 0.8125, 0.5273, 0.8125, 0.5341, 0.8437, 0.5341, 0.8437, 0.5273, 0.125, 0.5273, 0.125, 0.5341, 0.1562, 0.5341, 0.1562, 0.5273, 0.7585, 0.5273, 0.7585, 0.5341, 0.8125, 0.5341, 0.8125, 0.5273, 0.1562, 0.5273, 0.1562, 0.5341, 0.1875, 0.5341, 0.1875, 0.5273, 0.6647, 0.5273, 0.6647, 0.5341, 0.7044, 0.5341, 0.7044, 0.5273, 0.2415, 0.5273, 0.2415, 0.5341, 0.2956, 0.5341, 0.2956, 0.5273, 0.375, 0.5273, 0.375, 0.5341, 0.625, 0.5341, 0.625, 0.5273, 0.3353, 0.5273, 0.3353, 0.5341, 0.375, 0.5341, 0.375, 0.5273, 0.8437, 0.5273, 0.8437, 0.5341, 0.875, 0.5341, 0.875, 0.5273, 0.375, 0.2091, 0.375, 0.2159, 0.625, 0.2159, 0.625, 0.2091, 0.2956, 0.5273, 0.2956, 0.5341, 0.3353, 0.5341, 0.3353, 0.5273, 0.625, 0.5273, 0.625, 0.5341, 0.6647, 0.5341, 0.6647, 0.5273, 0.75, 0.5, 0.75, 0.5, 0.6875, 0.5, 0.6875, 0.5, 0.375, 0.5, 0.375, 0.5, 0.3125, 0.5, 0.3125, 0.5, 0.375, 0.75, 0.375, 0.8125, 0.625, 0.8125, 0.625, 0.75, 0.625, 0.5409, 0.625, 0.5546, 0.6703, 0.5546, 0.6647, 0.5409, 0.625, 0.7042, 0.625, 0.75, 0.6875, 0.75, 0.6875, 0.7042, 0.625, 0.5546, 0.625, 0.7042, 0.6875, 0.7042, 0.6703, 0.5546, 0.625, 0.5341, 0.625, 0.5409, 0.6647, 0.5409, 0.6647, 0.5341, 0.375, 0.5273, 0.375, 0.5, 0.3125, 0.5, 0.3353, 0.5273, 0.625, 0.75, 0.625, 0.75, 0.6875, 0.75, 0.6875, 0.75, 0.375, 0.5, 0.375, 0.5, 0.3125, 0.5, 0.3125, 0.5, 0.75, 0.5, 0.25, 0.5, 0.3125, 0.5, 0.6875, 0.5, 0.75, 0.5, 0.75, 0.5, 0.6875, 0.5, 0.6875, 0.5, 0.2956, 0.5341, 0.2956, 0.5409, 0.3353, 0.5409, 0.3353, 0.5341, 0.2956, 0.5409, 0.2845, 0.5546, 0.3297, 0.5546, 0.3353, 0.5409, 0.2845, 0.5546, 0.25, 0.7042, 0.3125, 0.7042, 0.3297, 0.5546, 0.25, 0.75, 0.25, 0.75, 0.3125, 0.75, 0.3125, 0.75, 0.25, 0.7042, 0.25, 0.75, 0.3125, 0.75, 0.3125, 0.7042, 0.7044, 0.5273, 0.75, 0.5, 0.6875, 0.5, 0.6647, 0.5273, 0.75, 0.5, 0.75, 0.5, 0.6875, 0.5, 0.6875, 0.5, 0.375, 0.5, 0.375, 0.5, 0.3125, 0.5, 0.3125, 0.5, 0.25, 0.5, 0.25, 0.5, 0.75, 0.5, 0.75, 0.5, 0.625, 0.5, 0.625, 0.5, 0.375, 0.5, 0.375, 0.5, 0.3125, 0.5, 0.3125, 0.5, 0.25, 0.5, 0.25, 0.5, 0.6875, 0.5, 0.6875, 0.5, 0.625, 0.5, 0.625, 0.5])
me_cube_002.use_remesh_fix_poles = True
me_cube_002.use_remesh_preserve_attributes = False
me_cube_002.use_mirror_vertex_groups = False
me_cube_002.update()
arm_armature = bpy.data.armatures.new('Armature')  # bones are not reproduced
arm_armature_001 = bpy.data.armatures.new('Armature.001')  # bones are not reproduced

# ---- objects
ob_lefthand = bpy.data.objects.new('LeftHand', me_cube_001)
ob_armature = bpy.data.objects.new('Armature', arm_armature)
ob_righthand = bpy.data.objects.new('RightHand', me_cube_002)
ob_armature_001 = bpy.data.objects.new('Armature.001', arm_armature_001)

# ---- transforms, parenting, visibility, modifiers, constraints
ob_lefthand.parent = ob_armature
ob_lefthand.matrix_parent_inverse = Matrix(((1.0, -0.0, 0.0, 0.0218), (-0.0, 1.0, -0.0, -0.1297), (0.0, -0.0, 1.0, 0.06598), (-0.0, 0.0, -0.0, 1.0)))
ob_lefthand.location = (0.0, 0.0, 0.0)
ob_lefthand.lineart.crease_threshold = 0.0
_vg = ob_lefthand.vertex_groups.new(name='Bone')
for _i, _w in zip([0, 1, 4, 5, 7, 8, 9, 10, 11, 12, 13, 14, 37, 38, 39, 40, 41, 42, 50, 51, 52, 58, 61, 63, 86, 87, 88, 96, 98, 100, 108, 110, 112, 114, 115, 116, 151, 152, 153, 162, 163, 165], [0.5071, 0.5008, 0.9486, 0.9399, 0.9863, 0.9854, 0.9973, 0.9981, 0.01477, 0.01334, 0.01385, 0.01661, 0.01974, 0.01563, 0.9949, 0.9975, 0.7944, 0.8867, 0.5386, 0.9886, 0.02052, 0.6119, 0.01313, 0.9915, 0.5094, 0.9869, 0.01298, 0.5329, 0.009886, 0.9887, 0.7999, 0.01172, 0.9956, 0.6046, 0.9924, 0.01837, 0.9356, 0.9981, 0.01109, 0.009511, 0.9964, 0.9012]): _vg.add([_i], _w, 'REPLACE')
_vg = ob_lefthand.vertex_groups.new(name='Bone.001')
for _i, _w in zip([0, 1, 4, 5, 11, 12, 13, 14, 15, 16, 17, 18, 20, 22, 35, 36, 37, 38, 41, 42, 50, 52, 53, 54, 56, 57, 58, 61, 86, 88, 89, 90, 94, 95, 96, 98, 107, 108, 110, 114, 116, 117, 146, 147, 151, 153, 154, 161, 162, 165], [0.4929, 0.4992, 0.05139, 0.06012, 0.9667, 0.9674, 0.9675, 0.966, 0.9605, 0.9681, 0.9603, 0.9679, 0.07219, 0.07126, 0.9757, 0.9784, 0.9646, 0.9666, 0.2056, 0.1133, 0.4614, 0.9641, 0.9685, 0.04895, 0.04565, 0.9687, 0.3881, 0.9677, 0.4906, 0.9676, 0.9627, 0.06244, 0.06083, 0.9622, 0.4671, 0.9692, 0.9732, 0.2001, 0.9685, 0.3954, 0.9652, 0.9753, 0.002292, 0.002092, 0.06442, 0.9689, 0.972, 0.9729, 0.9697, 0.09881]): _vg.add([_i], _w, 'REPLACE')
_vg = ob_lefthand.vertex_groups.new(name='Bone.002')
for _i, _w in zip([2, 3, 15, 17, 20, 22, 24, 25, 30, 32, 33, 34, 43, 46, 47, 53, 54, 55, 56, 57, 59, 60, 62, 64, 65, 89, 90, 91, 92, 94, 95, 97, 99, 106, 109, 111, 118, 119, 120, 139, 140, 141, 143, 144, 145, 146, 147, 148, 149, 155], [0.9501, 0.949, 0.02378, 0.02415, 0.9072, 0.9073, 0.8757, 0.8775, 0.07483, 0.05403, 0.1286, 0.1662, 0.1122, 0.006833, 0.008237, 0.005463, 0.9125, 0.9516, 0.9053, 0.005298, 0.9599, 0.9725, 0.8956, 0.07812, 0.07601, 0.01871, 0.9127, 0.8868, 0.9575, 0.9103, 0.01963, 0.9524, 0.8749, 0.8425, 0.7931, 0.2054, 0.8723, 0.8923, 0.9758, 0.04652, 0.949, 0.9496, 0.09652, 0.9563, 0.9471, 0.9503, 0.946, 0.8484, 0.9425, 0.01842]): _vg.add([_i], _w, 'REPLACE')
_vg = ob_lefthand.vertex_groups.new(name='Bone.003')
for _i, _w in zip([64, 65], [0.1871, 0.4418]): _vg.add([_i], _w, 'REPLACE')
_vg = ob_lefthand.vertex_groups.new(name='Bone.004')
for _i, _w in zip([2, 3, 24, 25, 46, 47, 64, 65, 74, 75, 76, 77, 91, 93, 99, 101, 104, 105, 132, 134], [0.005842, 0.00623, 0.1048, 0.105, 0.9291, 0.9251, 0.1742, 0.1478, 0.9048, 0.9123, 0.2498, 0.2351, 0.09656, 0.9688, 0.09663, 0.94, 0.9425, 0.9625, 0.06782, 0.06808]): _vg.add([_i], _w, 'REPLACE')
_vg = ob_lefthand.vertex_groups.new(name='Bone.005')
for _i, _w in zip([46, 47, 70, 71, 72, 73, 74, 75, 76, 77, 102, 103, 104, 105, 132, 133, 134, 135, 136, 137], [0.01276, 0.02644, 0.1822, 0.1871, 0.1643, 0.1614, 0.03197, 0.0343, 0.7458, 0.7601, 0.2858, 0.287, 0.05368, 0.02953, 0.8853, 0.9386, 0.8871, 0.9266, 0.9652, 0.976]): _vg.add([_i], _w, 'REPLACE')
_vg = ob_lefthand.vertex_groups.new(name='Bone.010')
for _i, _w in zip([70, 71, 72, 73, 102, 103, 132, 133, 134, 135], [0.8159, 0.8116, 0.8291, 0.8327, 0.7123, 0.7086, 0.03753, 0.06035, 0.03488, 0.06336]): _vg.add([_i], _w, 'REPLACE')
_vg = ob_lefthand.vertex_groups.new(name='Bone.006')
for _i, _w in zip([31, 32, 48, 49, 62, 64, 65, 74, 79, 80, 109, 111, 113, 119, 121], [0.1107, 0.09497, 0.6204, 0.2858, 0.05829, 0.5063, 0.246, 0.006249, 0.01557, 0.04011, 0.0629, 0.6577, 0.4734, 0.04819, 0.9823]): _vg.add([_i], _w, 'REPLACE')
_vg = ob_lefthand.vertex_groups.new(name='Bone.007')
for _i, _w in zip([31, 32, 48, 49, 64, 65, 78, 79, 80, 81, 111, 113, 124, 125, 128, 129], [0.06266, 0.04787, 0.271, 0.6095, 0.05005, 0.08437, 0.2043, 0.8855, 0.8925, 0.2131, 0.05163, 0.4862, 0.9765, 0.8753, 0.0579, 0.05857]): _vg.add([_i], _w, 'REPLACE')
_vg = ob_lefthand.vertex_groups.new(name='Bone.008')
for _i, _w in zip([48, 49, 68, 69, 78, 79, 80, 81, 125, 126, 127, 128, 129, 131], [0.01021, 0.01659, 0.04751, 0.03268, 0.7394, 0.04311, 0.01662, 0.7257, 0.08136, 0.04018, 0.01776, 0.6667, 0.6681, 0.06538]): _vg.add([_i], _w, 'REPLACE')
_vg = ob_lefthand.vertex_groups.new(name='Bone.009')
for _i, _w in zip([66, 67, 68, 69, 78, 81, 122, 123, 125, 126, 127, 128, 129, 130, 131], [0.9963, 0.9945, 0.9457, 0.9541, 0.03376, 0.03493, 0.9998, 0.9801, 0.0001366, 0.9572, 0.9632, 0.272, 0.2709, 0.9892, 0.9107]): _vg.add([_i], _w, 'REPLACE')
_vg = ob_lefthand.vertex_groups.new(name='Bone.011')
for _i, _w in zip([6, 16, 18, 19, 21, 23, 30, 31, 32, 33, 34, 43, 54, 56, 59, 94, 106, 109, 118, 138, 139, 142, 143, 145, 148, 149, 150, 155, 160, 164, 168, 169], [0.2518, 0.00876, 0.008773, 0.1844, 0.9785, 0.978, 0.9075, 0.09601, 0.08801, 0.8572, 0.8155, 0.8318, 0.02382, 0.04147, 0.007765, 0.003868, 0.1352, 0.1527, 0.1095, 0.9454, 0.9487, 0.9474, 0.8971, 0.01405, 0.1368, 0.05445, 0.8863, 0.9569, 0.9749, 0.9507, 1.001, 0.9811]): _vg.add([_i], _w, 'REPLACE')
_vg = ob_lefthand.vertex_groups.new(name='Bone.012')
for _i, _w in zip([6, 19, 26, 27, 31, 32, 43, 48, 49, 82, 83, 84, 85, 111, 138, 142, 150, 156, 159, 164, 166, 167, 171, 173], [0.734, 0.8072, 0.9081, 0.9284, 0.7031, 0.7016, 0.02076, 0.06065, 0.05361, 0.08778, 0.09318, 0.6727, 0.7133, 0.05343, 0.05125, 0.0484, 0.1, 0.9377, 0.9642, 0.03696, 0.05719, 0.0933, 0.07238, 0.08265]): _vg.add([_i], _w, 'REPLACE')
_vg = ob_lefthand.vertex_groups.new(name='Bone.013')
for _i, _w in zip([26, 27, 28, 29, 44, 45, 82, 83, 84, 85, 156, 157, 158, 166, 167, 170, 171, 172, 173, 174, 175], [0.08217, 0.07885, 0.9995, 0.9928, 0.9994, 0.9958, 0.9117, 0.9076, 0.3034, 0.2687, 0.0128, 0.9996, 1.0, 0.9416, 0.9077, 0.9907, 0.9256, 0.9907, 0.9147, 0.9933, 0.9956]): _vg.add([_i], _w, 'REPLACE')
_m = ob_lefthand.modifiers.new('Left', 'ARMATURE')
_m.object = ob_armature
ob_armature.location = (-5.74, 0.1297, -0.06598)
ob_armature.lineart.crease_threshold = 0.0
ob_righthand.parent = ob_armature_001
ob_righthand.matrix_parent_inverse = Matrix(((1.0, -0.0, 0.0, -5.944), (-0.0, 1.0, -0.0, -0.1297), (0.0, -0.0, 1.0, 0.06598), (-0.0, 0.0, -0.0, 1.0)))
ob_righthand.location = (-5.793, 0.0, 0.0)
ob_righthand.lineart.crease_threshold = 0.0
_vg = ob_righthand.vertex_groups.new(name='RBone')
for _i, _w in zip([0, 1, 4, 5, 7, 8, 9, 10, 11, 12, 13, 14, 37, 38, 39, 40, 41, 42, 50, 51, 52, 58, 61, 63, 86, 87, 88, 96, 98, 100, 108, 110, 112, 114, 115, 116, 151, 152, 153, 162, 163, 165], [0.5052, 0.5056, 0.948, 0.9485, 0.9859, 0.9857, 0.9979, 0.9984, 0.007493, 0.007973, 0.02144, 0.02548, 0.02172, 0.02404, 0.9961, 0.9973, 0.8834, 0.8863, 0.5953, 0.9908, 0.0145, 0.5945, 0.0155, 0.991, 0.5266, 0.9881, 0.005884, 0.5258, 0.007359, 0.9882, 0.8201, 0.01867, 0.9955, 0.8148, 0.9941, 0.01631, 0.9319, 0.9981, 0.02026, 0.01601, 0.9972, 0.9293]): _vg.add([_i], _w, 'REPLACE')
_vg = ob_righthand.vertex_groups.new(name='RBone.001')
for _i, _w in zip([0, 1, 4, 5, 11, 12, 13, 14, 15, 16, 17, 18, 20, 22, 35, 36, 37, 38, 41, 42, 50, 52, 53, 54, 56, 57, 58, 61, 86, 88, 89, 90, 94, 95, 96, 98, 107, 108, 110, 114, 116, 117, 151, 153, 154, 161, 162, 165], [0.4948, 0.4944, 0.05195, 0.05147, 0.9705, 0.9703, 0.9635, 0.9614, 0.9655, 0.9625, 0.9654, 0.9624, 0.06451, 0.06367, 0.9736, 0.9763, 0.9636, 0.9624, 0.1165, 0.1136, 0.4046, 0.9672, 0.9724, 0.03334, 0.03172, 0.9723, 0.4055, 0.9666, 0.4734, 0.9714, 0.9676, 0.05425, 0.05308, 0.9668, 0.4742, 0.9706, 0.9747, 0.1799, 0.9651, 0.1852, 0.9663, 0.977, 0.06811, 0.9642, 0.9671, 0.9679, 0.9664, 0.07065]): _vg.add([_i], _w, 'REPLACE')
_vg = ob_righthand.vertex_groups.new(name='RBone.002')
for _i, _w in zip([2, 3, 15, 17, 20, 22, 24, 25, 30, 33, 34, 43, 54, 56, 59, 60, 62, 89, 90, 91, 92, 94, 95, 97, 99, 106, 109, 111, 118, 120, 139, 140, 141, 143, 144, 145, 146, 147, 148, 149, 155], [0.7539, 0.7552, 0.01381, 0.01404, 0.9003, 0.9013, 0.1533, 0.155, 0.04918, 0.1233, 0.162, 0.106, 0.9208, 0.9122, 0.8558, 0.8692, 0.0001594, 0.00925, 0.9138, 0.101, 0.7931, 0.9111, 0.01053, 0.7948, 0.09592, 0.8497, 0.7585, 0.05197, 0.8813, 0.9495, 0.03823, 0.8557, 0.8568, 0.09162, 0.9233, 0.914, 0.8849, 0.8828, 0.8338, 0.9361, 0.01897]): _vg.add([_i], _w, 'REPLACE')
_vg = ob_righthand.vertex_groups.new(name='RBone.003')
for _i, _w in zip([30, 31, 32, 48, 49, 55, 62, 64, 65, 74, 75, 79, 80, 109, 111, 113, 119, 121, 125], [0.01038, 0.1557, 0.1569, 0.5421, 0.3393, 0.02581, 0.05153, 0.6453, 0.6808, 0.03648, 0.02311, 0.04264, 0.03501, 0.0751, 0.7637, 0.8662, 0.9388, 0.5009, 0.01154]): _vg.add([_i], _w, 'REPLACE')
_vg = ob_righthand.vertex_groups.new(name='RBone.004')
for _i, _w in zip([31, 32, 48, 49, 64, 65, 78, 79, 80, 81, 113, 121, 124, 125, 128, 129], [0.05809, 0.05047, 0.344, 0.5491, 0.1009, 0.07226, 0.2309, 0.9001, 0.9157, 0.2418, 0.1014, 0.4972, 0.9843, 0.8659, 0.05818, 0.0587]): _vg.add([_i], _w, 'REPLACE')
_vg = ob_righthand.vertex_groups.new(name='RBone.005')
for _i, _w in zip([48, 49, 66, 67, 68, 69, 78, 79, 80, 81, 122, 123, 125, 126, 127, 128, 129, 131], [0.01627, 0.02375, 0.02152, 0.02589, 0.1966, 0.1841, 0.7157, 0.02402, 0.004568, 0.6969, 0.08767, 0.09434, 0.1026, 0.1889, 0.1035, 0.8262, 0.744, 0.8666]): _vg.add([_i], _w, 'REPLACE')
_vg = ob_righthand.vertex_groups.new(name='RBone.010')
for _i, _w in zip([66, 67, 68, 69, 78, 81, 122, 123, 126, 127, 128, 129, 130, 131], [0.9631, 0.9604, 0.7906, 0.8037, 0.02575, 0.03525, 0.9094, 0.9, 0.8121, 0.8924, 0.1127, 0.1954, 0.987, 0.1095]): _vg.add([_i], _w, 'REPLACE')
_vg = ob_righthand.vertex_groups.new(name='RBone.006')
for _i, _w in zip([2, 3, 24, 25, 55, 59, 60, 62, 64, 65, 91, 92, 97, 99, 111, 119, 140, 141, 144, 145, 146, 147], [0.2058, 0.204, 0.747, 0.7449, 0.9376, 0.1119, 0.1059, 0.9072, 0.05932, 0.07409, 0.8084, 0.1721, 0.168, 0.8134, 0.11, 0.008262, 0.1026, 0.1018, 0.0311, 0.0335, 0.07423, 0.07306]): _vg.add([_i], _w, 'REPLACE')
_vg = ob_righthand.vertex_groups.new(name='RBone.007')
for _i, _w in zip([24, 25, 46, 47, 64, 65, 74, 75, 76, 77, 91, 93, 99, 101, 104, 105, 132, 134], [0.08641, 0.08627, 0.9303, 0.929, 0.1986, 0.1644, 0.6091, 0.6489, 0.03554, 0.03781, 0.07294, 0.9512, 0.07623, 0.9444, 0.05156, 0.04199, 0.02955, 0.01645]): _vg.add([_i], _w, 'REPLACE')
_vg = ob_righthand.vertex_groups.new(name='RBone.008')
for _i, _w in zip([46, 47, 70, 71, 72, 73, 74, 75, 76, 77, 102, 103, 104, 105, 132, 133, 134, 135, 136, 137], [0.03214, 0.03476, 0.4632, 0.4629, 0.1984, 0.1951, 0.3343, 0.3032, 0.9365, 0.9378, 0.4149, 0.4285, 0.9438, 0.9565, 0.907, 0.5843, 0.9167, 0.5818, 0.963, 0.9785]): _vg.add([_i], _w, 'REPLACE')
_vg = ob_righthand.vertex_groups.new(name='Bone.00R9')
for _i, _w in zip([70, 71, 72, 73, 102, 103, 132, 133, 134, 135, 136], [0.5361, 0.5368, 0.7985, 0.8022, 0.5858, 0.5703, 0.04978, 0.4145, 0.04492, 0.4166, 0.01919]): _vg.add([_i], _w, 'REPLACE')
_vg = ob_righthand.vertex_groups.new(name='RBone.011')
for _i, _w in zip([6, 16, 18, 19, 21, 23, 30, 31, 32, 33, 34, 43, 54, 56, 59, 106, 109, 118, 120, 138, 139, 142, 143, 145, 148, 149, 150, 154, 155, 160, 161, 164, 168, 169], [0.2379, 0.01862, 0.01845, 0.1703, 0.9768, 0.9765, 0.9038, 0.09627, 0.08821, 0.8631, 0.82, 0.8293, 0.0102, 0.02713, 0.00436, 0.1285, 0.1581, 0.1019, 0.005876, 0.9475, 0.9502, 0.9487, 0.8997, 0.00745, 0.1417, 0.05659, 0.8847, 0.006538, 0.9562, 0.9732, 0.00524, 0.9512, 1.002, 0.9818]): _vg.add([_i], _w, 'REPLACE')
_vg = ob_righthand.vertex_groups.new(name='RBone.012')
for _i, _w in zip([6, 19, 26, 27, 31, 32, 43, 48, 49, 82, 83, 84, 85, 111, 138, 142, 150, 156, 159, 164, 166, 167, 171, 173, 175], [0.7503, 0.8229, 0.9238, 0.9424, 0.6666, 0.6739, 0.01757, 0.06574, 0.05892, 0.1781, 0.1851, 0.4905, 0.4973, 0.02909, 0.04892, 0.04612, 0.1016, 0.9476, 0.9672, 0.03565, 0.4911, 0.4894, 0.06958, 0.07086, 0.0111]): _vg.add([_i], _w, 'REPLACE')
_vg = ob_righthand.vertex_groups.new(name='RBone.013')
for _i, _w in zip([26, 27, 28, 29, 31, 32, 44, 45, 82, 83, 84, 85, 157, 158, 166, 167, 170, 171, 172, 173, 174, 175], [0.06775, 0.06641, 0.9988, 0.9928, 0.007445, 0.007898, 0.9988, 0.995, 0.8217, 0.8158, 0.4935, 0.4918, 0.9991, 0.9987, 0.5084, 0.5115, 0.981, 0.9292, 0.9828, 0.9274, 0.9791, 0.9696]): _vg.add([_i], _w, 'REPLACE')
_m = ob_righthand.modifiers.new('Armature', 'ARMATURE')
_m.object = ob_armature_001
ob_armature_001.location = (5.944, 0.1297, -0.06598)
ob_armature_001.lineart.crease_threshold = 0.0

# ---- collection membership
col_collection.objects.link(ob_lefthand)
col_collection.objects.link(ob_armature)
col_collection.objects.link(ob_righthand)
col_collection.objects.link(ob_armature_001)

# ---- scene / render settings (as saved in the file)
scene.frame_start = 1; scene.frame_end = 250; scene.frame_set(1)
scene.render.engine = 'BLENDER_EEVEE_NEXT'
scene.cycles.use_denoising = False
scene.cycles.samples = 128
scene.cycles.sampling_pattern = 'TABULATED_SOBOL'
scene.cycles.use_adaptive_sampling = False
scene.cycles.use_light_tree = False
scene.view_settings.view_transform = 'Filmic'
bpy.context.view_layer.update()

# ---- added for rendering (the .blend has no active camera and no usable light): camera, sun
cam_auto = bpy.data.cameras.new('AutoCamera')
cam_auto.lens = 50.0
cam_auto.sensor_width = 36.0
cam_auto.clip_end = 1000.0
ob_auto_camera = bpy.data.objects.new('AutoCamera', cam_auto)
scene.collection.objects.link(ob_auto_camera)
ob_auto_camera.location = (18.2079, -19.4663, 14.5965)
ob_auto_camera.rotation_euler = (1.09748, -7.21219e-08, 0.694738)
scene.camera = ob_auto_camera
light_auto_sun = bpy.data.lights.new('AutoSun', 'SUN')
light_auto_sun.energy = 3.0
light_auto_sun.angle = 0.0523599
ob_auto_sun = bpy.data.objects.new('AutoSun', light_auto_sun)
scene.collection.objects.link(ob_auto_sun)
ob_auto_sun.rotation_euler = (0.872665, 0.174533, 0.523599)
bpy.context.view_layer.update()
